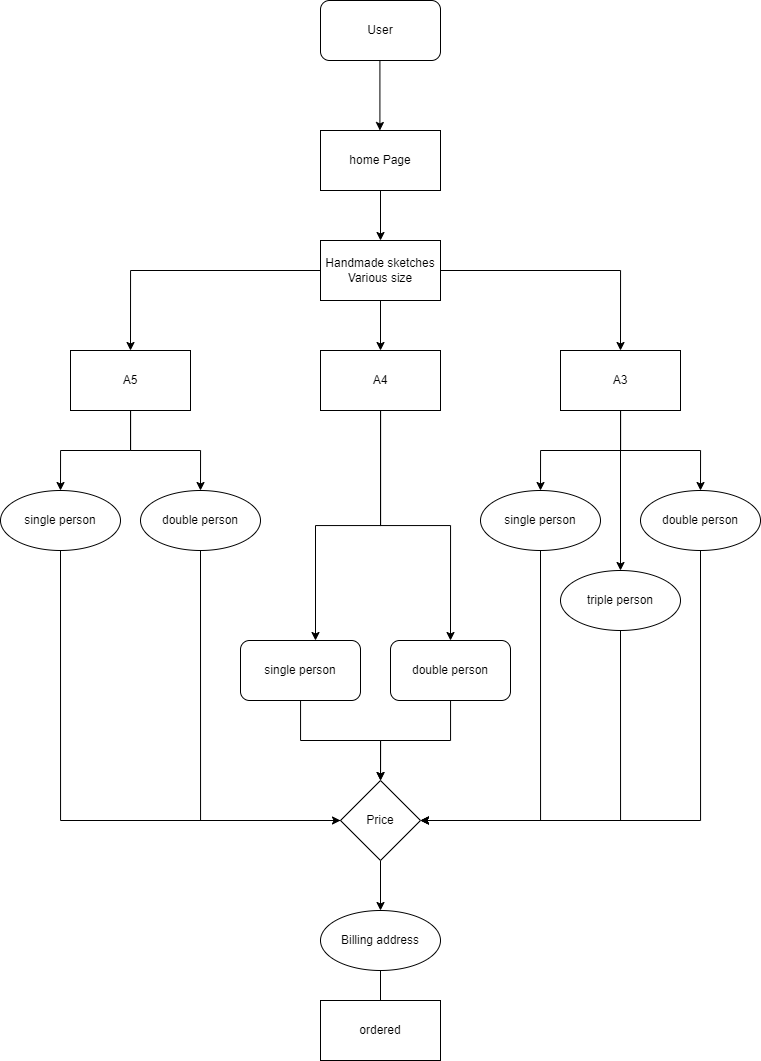

The diagram above was exported from draw.io. Its source (the exported page's mxGraphModel, read from the mxfile embedded in the PNG):
<mxGraphModel dx="1221" dy="644" grid="1" gridSize="10" guides="1" tooltips="1" connect="1" arrows="1" fold="1" page="1" pageScale="1" pageWidth="850" pageHeight="1100" math="0" shadow="0">
  <root>
    <mxCell id="0" />
    <mxCell id="1" parent="0" />
    <mxCell id="B8ByoKt2OeJvuS3tuOlq-1" value="User" style="rounded=1;whiteSpace=wrap;html=1;" parent="1" vertex="1">
      <mxGeometry x="330" y="10" width="120" height="60" as="geometry" />
    </mxCell>
    <mxCell id="B8ByoKt2OeJvuS3tuOlq-3" value="" style="endArrow=classic;html=1;rounded=0;" parent="1" edge="1">
      <mxGeometry width="50" height="50" relative="1" as="geometry">
        <mxPoint x="389.41" y="70" as="sourcePoint" />
        <mxPoint x="389.41" y="140" as="targetPoint" />
      </mxGeometry>
    </mxCell>
    <mxCell id="B0KRpRDErKGiUIC84Mlv-1" style="edgeStyle=orthogonalEdgeStyle;rounded=0;orthogonalLoop=1;jettySize=auto;html=1;entryX=0.5;entryY=0;entryDx=0;entryDy=0;" edge="1" parent="1" source="B8ByoKt2OeJvuS3tuOlq-4" target="B8ByoKt2OeJvuS3tuOlq-9">
      <mxGeometry relative="1" as="geometry" />
    </mxCell>
    <mxCell id="B8ByoKt2OeJvuS3tuOlq-4" value="home Page&lt;br&gt;" style="rounded=0;whiteSpace=wrap;html=1;" parent="1" vertex="1">
      <mxGeometry x="330" y="140" width="120" height="60" as="geometry" />
    </mxCell>
    <mxCell id="B0KRpRDErKGiUIC84Mlv-12" style="edgeStyle=orthogonalEdgeStyle;rounded=0;orthogonalLoop=1;jettySize=auto;html=1;entryX=0.5;entryY=0;entryDx=0;entryDy=0;" edge="1" parent="1" source="B8ByoKt2OeJvuS3tuOlq-9" target="B0KRpRDErKGiUIC84Mlv-10">
      <mxGeometry relative="1" as="geometry" />
    </mxCell>
    <mxCell id="B0KRpRDErKGiUIC84Mlv-13" style="edgeStyle=orthogonalEdgeStyle;rounded=0;orthogonalLoop=1;jettySize=auto;html=1;entryX=0.5;entryY=0;entryDx=0;entryDy=0;" edge="1" parent="1" source="B8ByoKt2OeJvuS3tuOlq-9" target="B0KRpRDErKGiUIC84Mlv-9">
      <mxGeometry relative="1" as="geometry" />
    </mxCell>
    <mxCell id="B0KRpRDErKGiUIC84Mlv-14" style="edgeStyle=orthogonalEdgeStyle;rounded=0;orthogonalLoop=1;jettySize=auto;html=1;entryX=0.5;entryY=0;entryDx=0;entryDy=0;" edge="1" parent="1" source="B8ByoKt2OeJvuS3tuOlq-9" target="B0KRpRDErKGiUIC84Mlv-11">
      <mxGeometry relative="1" as="geometry" />
    </mxCell>
    <mxCell id="B8ByoKt2OeJvuS3tuOlq-9" value="Handmade sketches&lt;br&gt;Various size" style="rounded=0;whiteSpace=wrap;html=1;" parent="1" vertex="1">
      <mxGeometry x="330" y="250" width="120" height="60" as="geometry" />
    </mxCell>
    <mxCell id="B0KRpRDErKGiUIC84Mlv-15" style="edgeStyle=orthogonalEdgeStyle;rounded=0;orthogonalLoop=1;jettySize=auto;html=1;entryX=0.5;entryY=0;entryDx=0;entryDy=0;" edge="1" parent="1" source="B0KRpRDErKGiUIC84Mlv-9" target="B0KRpRDErKGiUIC84Mlv-19">
      <mxGeometry relative="1" as="geometry">
        <mxPoint x="140" y="500" as="targetPoint" />
      </mxGeometry>
    </mxCell>
    <mxCell id="B0KRpRDErKGiUIC84Mlv-33" value="" style="edgeStyle=orthogonalEdgeStyle;rounded=0;orthogonalLoop=1;jettySize=auto;html=1;" edge="1" parent="1" source="B0KRpRDErKGiUIC84Mlv-9" target="B0KRpRDErKGiUIC84Mlv-21">
      <mxGeometry relative="1" as="geometry" />
    </mxCell>
    <mxCell id="B0KRpRDErKGiUIC84Mlv-9" value="A5" style="whiteSpace=wrap;html=1;" vertex="1" parent="1">
      <mxGeometry x="80" y="360" width="120" height="60" as="geometry" />
    </mxCell>
    <mxCell id="B0KRpRDErKGiUIC84Mlv-30" style="edgeStyle=orthogonalEdgeStyle;rounded=0;orthogonalLoop=1;jettySize=auto;html=1;" edge="1" parent="1" source="B0KRpRDErKGiUIC84Mlv-10">
      <mxGeometry relative="1" as="geometry">
        <mxPoint x="325" y="650" as="targetPoint" />
        <Array as="points">
          <mxPoint x="390" y="535" />
          <mxPoint x="325" y="535" />
        </Array>
      </mxGeometry>
    </mxCell>
    <mxCell id="B0KRpRDErKGiUIC84Mlv-31" style="edgeStyle=orthogonalEdgeStyle;rounded=0;orthogonalLoop=1;jettySize=auto;html=1;entryX=0.5;entryY=0;entryDx=0;entryDy=0;" edge="1" parent="1" source="B0KRpRDErKGiUIC84Mlv-10" target="B0KRpRDErKGiUIC84Mlv-24">
      <mxGeometry relative="1" as="geometry" />
    </mxCell>
    <mxCell id="B0KRpRDErKGiUIC84Mlv-10" value="A4" style="whiteSpace=wrap;html=1;" vertex="1" parent="1">
      <mxGeometry x="330" y="360" width="120" height="60" as="geometry" />
    </mxCell>
    <mxCell id="B0KRpRDErKGiUIC84Mlv-34" style="edgeStyle=orthogonalEdgeStyle;rounded=0;orthogonalLoop=1;jettySize=auto;html=1;entryX=0.5;entryY=0;entryDx=0;entryDy=0;" edge="1" parent="1" source="B0KRpRDErKGiUIC84Mlv-11" target="B0KRpRDErKGiUIC84Mlv-27">
      <mxGeometry relative="1" as="geometry" />
    </mxCell>
    <mxCell id="B0KRpRDErKGiUIC84Mlv-35" style="edgeStyle=orthogonalEdgeStyle;rounded=0;orthogonalLoop=1;jettySize=auto;html=1;entryX=0.5;entryY=0;entryDx=0;entryDy=0;" edge="1" parent="1" source="B0KRpRDErKGiUIC84Mlv-11" target="B0KRpRDErKGiUIC84Mlv-26">
      <mxGeometry relative="1" as="geometry" />
    </mxCell>
    <mxCell id="B0KRpRDErKGiUIC84Mlv-36" style="edgeStyle=orthogonalEdgeStyle;rounded=0;orthogonalLoop=1;jettySize=auto;html=1;" edge="1" parent="1" source="B0KRpRDErKGiUIC84Mlv-11" target="B0KRpRDErKGiUIC84Mlv-28">
      <mxGeometry relative="1" as="geometry" />
    </mxCell>
    <mxCell id="B0KRpRDErKGiUIC84Mlv-11" value="A3" style="whiteSpace=wrap;html=1;" vertex="1" parent="1">
      <mxGeometry x="570" y="360" width="120" height="60" as="geometry" />
    </mxCell>
    <mxCell id="B0KRpRDErKGiUIC84Mlv-38" style="edgeStyle=orthogonalEdgeStyle;rounded=0;orthogonalLoop=1;jettySize=auto;html=1;entryX=0;entryY=0.5;entryDx=0;entryDy=0;" edge="1" parent="1" source="B0KRpRDErKGiUIC84Mlv-19" target="B0KRpRDErKGiUIC84Mlv-37">
      <mxGeometry relative="1" as="geometry">
        <Array as="points">
          <mxPoint x="70" y="830" />
        </Array>
      </mxGeometry>
    </mxCell>
    <mxCell id="B0KRpRDErKGiUIC84Mlv-19" value="single person" style="ellipse;whiteSpace=wrap;html=1;" vertex="1" parent="1">
      <mxGeometry x="10" y="500" width="120" height="60" as="geometry" />
    </mxCell>
    <mxCell id="B0KRpRDErKGiUIC84Mlv-39" style="edgeStyle=orthogonalEdgeStyle;rounded=0;orthogonalLoop=1;jettySize=auto;html=1;entryX=0.151;entryY=0.375;entryDx=0;entryDy=0;entryPerimeter=0;" edge="1" parent="1" source="B0KRpRDErKGiUIC84Mlv-21" target="B0KRpRDErKGiUIC84Mlv-37">
      <mxGeometry relative="1" as="geometry">
        <Array as="points">
          <mxPoint x="210" y="830" />
          <mxPoint x="362" y="830" />
        </Array>
      </mxGeometry>
    </mxCell>
    <mxCell id="B0KRpRDErKGiUIC84Mlv-21" value="double person" style="ellipse;whiteSpace=wrap;html=1;" vertex="1" parent="1">
      <mxGeometry x="150" y="500" width="120" height="60" as="geometry" />
    </mxCell>
    <mxCell id="B0KRpRDErKGiUIC84Mlv-46" style="edgeStyle=orthogonalEdgeStyle;rounded=0;orthogonalLoop=1;jettySize=auto;html=1;" edge="1" parent="1" source="B0KRpRDErKGiUIC84Mlv-24" target="B0KRpRDErKGiUIC84Mlv-37">
      <mxGeometry relative="1" as="geometry" />
    </mxCell>
    <mxCell id="B0KRpRDErKGiUIC84Mlv-24" value="double person&lt;br&gt;" style="rounded=1;whiteSpace=wrap;html=1;" vertex="1" parent="1">
      <mxGeometry x="400" y="650" width="120" height="60" as="geometry" />
    </mxCell>
    <mxCell id="B0KRpRDErKGiUIC84Mlv-45" style="edgeStyle=orthogonalEdgeStyle;rounded=0;orthogonalLoop=1;jettySize=auto;html=1;entryX=0.5;entryY=0;entryDx=0;entryDy=0;" edge="1" parent="1" source="B0KRpRDErKGiUIC84Mlv-25" target="B0KRpRDErKGiUIC84Mlv-37">
      <mxGeometry relative="1" as="geometry" />
    </mxCell>
    <mxCell id="B0KRpRDErKGiUIC84Mlv-25" value="single person" style="rounded=1;whiteSpace=wrap;html=1;" vertex="1" parent="1">
      <mxGeometry x="250" y="650" width="120" height="60" as="geometry" />
    </mxCell>
    <mxCell id="B0KRpRDErKGiUIC84Mlv-41" style="edgeStyle=orthogonalEdgeStyle;rounded=0;orthogonalLoop=1;jettySize=auto;html=1;entryX=1;entryY=0.5;entryDx=0;entryDy=0;" edge="1" parent="1" source="B0KRpRDErKGiUIC84Mlv-26" target="B0KRpRDErKGiUIC84Mlv-37">
      <mxGeometry relative="1" as="geometry">
        <mxPoint x="550" y="829.9999999999998" as="targetPoint" />
        <Array as="points">
          <mxPoint x="710" y="830" />
        </Array>
      </mxGeometry>
    </mxCell>
    <mxCell id="B0KRpRDErKGiUIC84Mlv-26" value="double person" style="ellipse;whiteSpace=wrap;html=1;" vertex="1" parent="1">
      <mxGeometry x="650" y="500" width="120" height="60" as="geometry" />
    </mxCell>
    <mxCell id="B0KRpRDErKGiUIC84Mlv-42" style="edgeStyle=orthogonalEdgeStyle;rounded=0;orthogonalLoop=1;jettySize=auto;html=1;entryX=1;entryY=0.5;entryDx=0;entryDy=0;" edge="1" parent="1" source="B0KRpRDErKGiUIC84Mlv-27" target="B0KRpRDErKGiUIC84Mlv-37">
      <mxGeometry relative="1" as="geometry">
        <Array as="points">
          <mxPoint x="630" y="830" />
        </Array>
      </mxGeometry>
    </mxCell>
    <mxCell id="B0KRpRDErKGiUIC84Mlv-27" value="triple person" style="ellipse;whiteSpace=wrap;html=1;" vertex="1" parent="1">
      <mxGeometry x="570" y="580" width="120" height="60" as="geometry" />
    </mxCell>
    <mxCell id="B0KRpRDErKGiUIC84Mlv-44" style="edgeStyle=orthogonalEdgeStyle;rounded=0;orthogonalLoop=1;jettySize=auto;html=1;entryX=1;entryY=0.5;entryDx=0;entryDy=0;" edge="1" parent="1" source="B0KRpRDErKGiUIC84Mlv-28" target="B0KRpRDErKGiUIC84Mlv-37">
      <mxGeometry relative="1" as="geometry">
        <mxPoint x="550" y="829.9999999999998" as="targetPoint" />
        <Array as="points">
          <mxPoint x="550" y="830" />
        </Array>
      </mxGeometry>
    </mxCell>
    <mxCell id="B0KRpRDErKGiUIC84Mlv-28" value="single person" style="ellipse;whiteSpace=wrap;html=1;" vertex="1" parent="1">
      <mxGeometry x="490" y="500" width="120" height="60" as="geometry" />
    </mxCell>
    <mxCell id="B0KRpRDErKGiUIC84Mlv-47" style="edgeStyle=orthogonalEdgeStyle;rounded=0;orthogonalLoop=1;jettySize=auto;html=1;" edge="1" parent="1" source="B0KRpRDErKGiUIC84Mlv-37">
      <mxGeometry relative="1" as="geometry">
        <mxPoint x="390" y="919.9999999999998" as="targetPoint" />
      </mxGeometry>
    </mxCell>
    <mxCell id="B0KRpRDErKGiUIC84Mlv-37" value="Price" style="rhombus;whiteSpace=wrap;html=1;" vertex="1" parent="1">
      <mxGeometry x="350" y="790" width="80" height="80" as="geometry" />
    </mxCell>
    <mxCell id="B0KRpRDErKGiUIC84Mlv-49" style="edgeStyle=orthogonalEdgeStyle;rounded=0;orthogonalLoop=1;jettySize=auto;html=1;" edge="1" parent="1" source="B0KRpRDErKGiUIC84Mlv-48">
      <mxGeometry relative="1" as="geometry">
        <mxPoint x="390" y="1029.9999999999998" as="targetPoint" />
      </mxGeometry>
    </mxCell>
    <mxCell id="B0KRpRDErKGiUIC84Mlv-48" value="Billing address" style="ellipse;whiteSpace=wrap;html=1;" vertex="1" parent="1">
      <mxGeometry x="330" y="920" width="120" height="60" as="geometry" />
    </mxCell>
    <mxCell id="B0KRpRDErKGiUIC84Mlv-50" value="ordered&lt;br&gt;" style="whiteSpace=wrap;html=1;" vertex="1" parent="1">
      <mxGeometry x="330" y="1010" width="120" height="60" as="geometry" />
    </mxCell>
  </root>
</mxGraphModel>